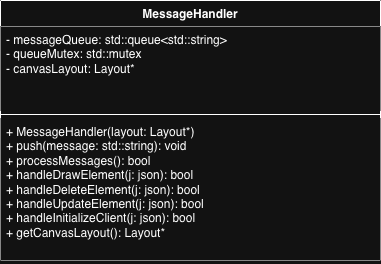

The diagram above was exported from draw.io. Its source (the exported page's mxGraphModel, read from the mxfile embedded in the PNG):
<mxGraphModel dx="791" dy="724" grid="1" gridSize="10" guides="1" tooltips="1" connect="1" arrows="1" fold="1" page="1" pageScale="1" pageWidth="850" pageHeight="1100" math="0" shadow="0">
  <root>
    <mxCell id="0" />
    <mxCell id="1" parent="0" />
    <mxCell id="8u4ZEsrAdNhZegw0BVlE-1" parent="1" style="swimlane;fontStyle=1;align=center;verticalAlign=top;childLayout=stackLayout;horizontal=1;startSize=26;horizontalStack=0;resizeParent=1;resizeParentMax=0;resizeLast=0;collapsible=1;marginBottom=0;whiteSpace=wrap;html=1;" value="MessageHandler" vertex="1">
      <mxGeometry height="260" width="380" x="210" y="140" as="geometry" />
    </mxCell>
    <mxCell id="8u4ZEsrAdNhZegw0BVlE-2" parent="8u4ZEsrAdNhZegw0BVlE-1" style="text;strokeColor=none;fillColor=default;align=left;verticalAlign=top;spacingLeft=4;spacingRight=4;overflow=hidden;rotatable=0;points=[[0,0.5],[1,0.5]];portConstraint=eastwest;whiteSpace=wrap;html=1;" value="- messageQueue: std::queue&amp;lt;std::string&amp;gt;&lt;div&gt;- queueMutex: std::mutex&lt;/div&gt;&lt;div&gt;- canvasLayout: Layout*&lt;/div&gt;" vertex="1">
      <mxGeometry height="84" width="380" y="26" as="geometry" />
    </mxCell>
    <mxCell id="8u4ZEsrAdNhZegw0BVlE-3" parent="8u4ZEsrAdNhZegw0BVlE-1" style="line;strokeWidth=1;fillColor=none;align=left;verticalAlign=middle;spacingTop=-1;spacingLeft=3;spacingRight=3;rotatable=0;labelPosition=right;points=[];portConstraint=eastwest;strokeColor=inherit;" value="" vertex="1">
      <mxGeometry height="8" width="380" y="110" as="geometry" />
    </mxCell>
    <mxCell id="8u4ZEsrAdNhZegw0BVlE-4" parent="8u4ZEsrAdNhZegw0BVlE-1" style="text;strokeColor=none;fillColor=default;align=left;verticalAlign=top;spacingLeft=4;spacingRight=4;overflow=hidden;rotatable=0;points=[[0,0.5],[1,0.5]];portConstraint=eastwest;whiteSpace=wrap;html=1;" value="+ MessageHandler(layout: Layout*)&lt;div&gt;+ push(message: std::string): void&lt;/div&gt;&lt;div&gt;+ processMessages(): bool&lt;/div&gt;&lt;div&gt;+ handleDrawElement(j: json): bool&lt;/div&gt;&lt;div&gt;+ handleDeleteElement(j: json): bool&lt;/div&gt;&lt;div&gt;+ handleUpdateElement(j: json): bool&lt;/div&gt;&lt;div&gt;+ handleInitializeClient(j: json): bool&lt;/div&gt;&lt;div&gt;+ getCanvasLayout(): Layout*&lt;/div&gt;" vertex="1">
      <mxGeometry height="142" width="380" y="118" as="geometry" />
    </mxCell>
  </root>
</mxGraphModel>